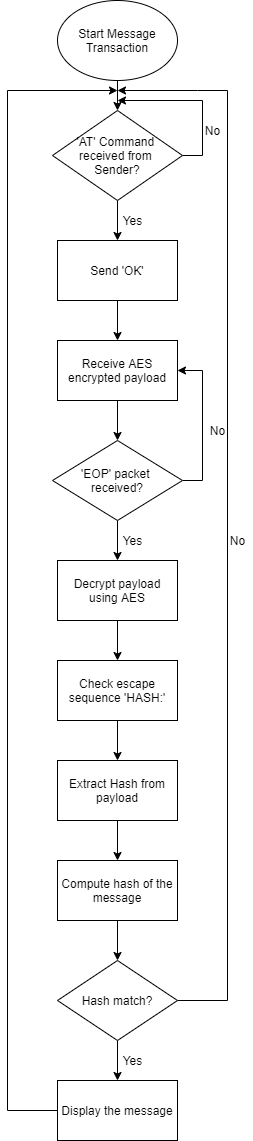

The diagram above was exported from draw.io. Its source (the exported page's mxGraphModel, read from the mxfile embedded in the PNG):
<mxGraphModel dx="1038" dy="531" grid="1" gridSize="10" guides="1" tooltips="1" connect="1" arrows="1" fold="1" page="1" pageScale="1" pageWidth="850" pageHeight="1100" math="0" shadow="0">
  <root>
    <mxCell id="0" />
    <mxCell id="1" parent="0" />
    <mxCell id="R1dwZzoNJoIE5qUDumA2-13" value="" style="edgeStyle=orthogonalEdgeStyle;rounded=0;orthogonalLoop=1;jettySize=auto;html=1;" edge="1" parent="1" source="R1dwZzoNJoIE5qUDumA2-1" target="R1dwZzoNJoIE5qUDumA2-2">
      <mxGeometry relative="1" as="geometry" />
    </mxCell>
    <mxCell id="R1dwZzoNJoIE5qUDumA2-1" value="Start Message Transaction" style="ellipse;whiteSpace=wrap;html=1;" vertex="1" parent="1">
      <mxGeometry x="340" y="10" width="120" height="80" as="geometry" />
    </mxCell>
    <mxCell id="R1dwZzoNJoIE5qUDumA2-14" value="" style="edgeStyle=orthogonalEdgeStyle;rounded=0;orthogonalLoop=1;jettySize=auto;html=1;" edge="1" parent="1" source="R1dwZzoNJoIE5qUDumA2-2" target="R1dwZzoNJoIE5qUDumA2-4">
      <mxGeometry relative="1" as="geometry" />
    </mxCell>
    <mxCell id="R1dwZzoNJoIE5qUDumA2-23" style="edgeStyle=orthogonalEdgeStyle;rounded=0;orthogonalLoop=1;jettySize=auto;html=1;" edge="1" parent="1" source="R1dwZzoNJoIE5qUDumA2-2">
      <mxGeometry relative="1" as="geometry">
        <mxPoint x="400" y="110" as="targetPoint" />
        <Array as="points">
          <mxPoint x="485" y="165" />
          <mxPoint x="485" y="110" />
          <mxPoint x="400" y="110" />
        </Array>
      </mxGeometry>
    </mxCell>
    <mxCell id="R1dwZzoNJoIE5qUDumA2-2" value="'AT' Command &lt;br&gt;received from &lt;br&gt;Sender?" style="rhombus;whiteSpace=wrap;html=1;" vertex="1" parent="1">
      <mxGeometry x="335" y="120" width="130" height="90" as="geometry" />
    </mxCell>
    <mxCell id="R1dwZzoNJoIE5qUDumA2-15" style="edgeStyle=orthogonalEdgeStyle;rounded=0;orthogonalLoop=1;jettySize=auto;html=1;exitX=0.5;exitY=1;exitDx=0;exitDy=0;entryX=0.5;entryY=0;entryDx=0;entryDy=0;" edge="1" parent="1" source="R1dwZzoNJoIE5qUDumA2-4" target="R1dwZzoNJoIE5qUDumA2-5">
      <mxGeometry relative="1" as="geometry" />
    </mxCell>
    <mxCell id="R1dwZzoNJoIE5qUDumA2-4" value="Send 'OK'" style="rounded=0;whiteSpace=wrap;html=1;" vertex="1" parent="1">
      <mxGeometry x="340" y="250" width="120" height="60" as="geometry" />
    </mxCell>
    <mxCell id="R1dwZzoNJoIE5qUDumA2-16" value="" style="edgeStyle=orthogonalEdgeStyle;rounded=0;orthogonalLoop=1;jettySize=auto;html=1;" edge="1" parent="1" source="R1dwZzoNJoIE5qUDumA2-5" target="R1dwZzoNJoIE5qUDumA2-6">
      <mxGeometry relative="1" as="geometry" />
    </mxCell>
    <mxCell id="R1dwZzoNJoIE5qUDumA2-5" value="Receive AES encrypted payload" style="rounded=0;whiteSpace=wrap;html=1;" vertex="1" parent="1">
      <mxGeometry x="340" y="350" width="120" height="60" as="geometry" />
    </mxCell>
    <mxCell id="R1dwZzoNJoIE5qUDumA2-17" style="edgeStyle=orthogonalEdgeStyle;rounded=0;orthogonalLoop=1;jettySize=auto;html=1;exitX=0.5;exitY=1;exitDx=0;exitDy=0;entryX=0.5;entryY=0;entryDx=0;entryDy=0;" edge="1" parent="1" source="R1dwZzoNJoIE5qUDumA2-6" target="R1dwZzoNJoIE5qUDumA2-7">
      <mxGeometry relative="1" as="geometry" />
    </mxCell>
    <mxCell id="R1dwZzoNJoIE5qUDumA2-26" style="edgeStyle=orthogonalEdgeStyle;rounded=0;orthogonalLoop=1;jettySize=auto;html=1;exitX=1;exitY=0.5;exitDx=0;exitDy=0;entryX=1;entryY=0.5;entryDx=0;entryDy=0;" edge="1" parent="1" source="R1dwZzoNJoIE5qUDumA2-6" target="R1dwZzoNJoIE5qUDumA2-5">
      <mxGeometry relative="1" as="geometry" />
    </mxCell>
    <mxCell id="R1dwZzoNJoIE5qUDumA2-6" value="'EOP' packet &lt;br&gt;received?" style="rhombus;whiteSpace=wrap;html=1;" vertex="1" parent="1">
      <mxGeometry x="335" y="450" width="130" height="80" as="geometry" />
    </mxCell>
    <mxCell id="R1dwZzoNJoIE5qUDumA2-18" value="" style="edgeStyle=orthogonalEdgeStyle;rounded=0;orthogonalLoop=1;jettySize=auto;html=1;" edge="1" parent="1" source="R1dwZzoNJoIE5qUDumA2-7" target="R1dwZzoNJoIE5qUDumA2-8">
      <mxGeometry relative="1" as="geometry" />
    </mxCell>
    <mxCell id="R1dwZzoNJoIE5qUDumA2-7" value="Decrypt payload using AES" style="rounded=0;whiteSpace=wrap;html=1;" vertex="1" parent="1">
      <mxGeometry x="340" y="570" width="120" height="60" as="geometry" />
    </mxCell>
    <mxCell id="R1dwZzoNJoIE5qUDumA2-19" value="" style="edgeStyle=orthogonalEdgeStyle;rounded=0;orthogonalLoop=1;jettySize=auto;html=1;" edge="1" parent="1" source="R1dwZzoNJoIE5qUDumA2-8" target="R1dwZzoNJoIE5qUDumA2-9">
      <mxGeometry relative="1" as="geometry" />
    </mxCell>
    <mxCell id="R1dwZzoNJoIE5qUDumA2-8" value="Check escape sequence 'HASH:'" style="rounded=0;whiteSpace=wrap;html=1;" vertex="1" parent="1">
      <mxGeometry x="340" y="670" width="120" height="60" as="geometry" />
    </mxCell>
    <mxCell id="R1dwZzoNJoIE5qUDumA2-20" value="" style="edgeStyle=orthogonalEdgeStyle;rounded=0;orthogonalLoop=1;jettySize=auto;html=1;" edge="1" parent="1" source="R1dwZzoNJoIE5qUDumA2-9" target="R1dwZzoNJoIE5qUDumA2-10">
      <mxGeometry relative="1" as="geometry" />
    </mxCell>
    <mxCell id="R1dwZzoNJoIE5qUDumA2-9" value="Extract Hash from payload" style="rounded=0;whiteSpace=wrap;html=1;" vertex="1" parent="1">
      <mxGeometry x="340" y="770" width="120" height="60" as="geometry" />
    </mxCell>
    <mxCell id="R1dwZzoNJoIE5qUDumA2-21" value="" style="edgeStyle=orthogonalEdgeStyle;rounded=0;orthogonalLoop=1;jettySize=auto;html=1;" edge="1" parent="1" source="R1dwZzoNJoIE5qUDumA2-10" target="R1dwZzoNJoIE5qUDumA2-11">
      <mxGeometry relative="1" as="geometry" />
    </mxCell>
    <mxCell id="R1dwZzoNJoIE5qUDumA2-10" value="Compute hash of the message" style="rounded=0;whiteSpace=wrap;html=1;" vertex="1" parent="1">
      <mxGeometry x="340" y="870" width="120" height="60" as="geometry" />
    </mxCell>
    <mxCell id="R1dwZzoNJoIE5qUDumA2-22" value="" style="edgeStyle=orthogonalEdgeStyle;rounded=0;orthogonalLoop=1;jettySize=auto;html=1;" edge="1" parent="1" source="R1dwZzoNJoIE5qUDumA2-11" target="R1dwZzoNJoIE5qUDumA2-12">
      <mxGeometry relative="1" as="geometry" />
    </mxCell>
    <mxCell id="R1dwZzoNJoIE5qUDumA2-30" style="edgeStyle=orthogonalEdgeStyle;rounded=0;orthogonalLoop=1;jettySize=auto;html=1;exitX=1;exitY=0.5;exitDx=0;exitDy=0;" edge="1" parent="1" source="R1dwZzoNJoIE5qUDumA2-11">
      <mxGeometry relative="1" as="geometry">
        <mxPoint x="400" y="100" as="targetPoint" />
        <Array as="points">
          <mxPoint x="510" y="1010" />
          <mxPoint x="510" y="100" />
          <mxPoint x="480" y="100" />
        </Array>
      </mxGeometry>
    </mxCell>
    <mxCell id="R1dwZzoNJoIE5qUDumA2-11" value="Hash match?" style="rhombus;whiteSpace=wrap;html=1;" vertex="1" parent="1">
      <mxGeometry x="340" y="970" width="120" height="80" as="geometry" />
    </mxCell>
    <mxCell id="R1dwZzoNJoIE5qUDumA2-33" style="edgeStyle=orthogonalEdgeStyle;rounded=0;orthogonalLoop=1;jettySize=auto;html=1;exitX=0;exitY=0.5;exitDx=0;exitDy=0;" edge="1" parent="1" source="R1dwZzoNJoIE5qUDumA2-12">
      <mxGeometry relative="1" as="geometry">
        <mxPoint x="400" y="100" as="targetPoint" />
        <Array as="points">
          <mxPoint x="290" y="1120" />
        </Array>
      </mxGeometry>
    </mxCell>
    <mxCell id="R1dwZzoNJoIE5qUDumA2-12" value="Display the message" style="rounded=0;whiteSpace=wrap;html=1;" vertex="1" parent="1">
      <mxGeometry x="340" y="1090" width="120" height="60" as="geometry" />
    </mxCell>
    <mxCell id="R1dwZzoNJoIE5qUDumA2-24" value="No" style="text;html=1;align=center;verticalAlign=middle;resizable=0;points=[];autosize=1;" vertex="1" parent="1">
      <mxGeometry x="480" y="130" width="30" height="20" as="geometry" />
    </mxCell>
    <mxCell id="R1dwZzoNJoIE5qUDumA2-25" value="Yes" style="text;html=1;align=center;verticalAlign=middle;resizable=0;points=[];autosize=1;" vertex="1" parent="1">
      <mxGeometry x="400" y="220" width="30" height="20" as="geometry" />
    </mxCell>
    <mxCell id="R1dwZzoNJoIE5qUDumA2-27" value="No" style="text;html=1;align=center;verticalAlign=middle;resizable=0;points=[];autosize=1;" vertex="1" parent="1">
      <mxGeometry x="485" y="430" width="30" height="20" as="geometry" />
    </mxCell>
    <mxCell id="R1dwZzoNJoIE5qUDumA2-28" value="Yes" style="text;html=1;align=center;verticalAlign=middle;resizable=0;points=[];autosize=1;" vertex="1" parent="1">
      <mxGeometry x="400" y="540" width="30" height="20" as="geometry" />
    </mxCell>
    <mxCell id="R1dwZzoNJoIE5qUDumA2-29" value="Yes" style="text;html=1;align=center;verticalAlign=middle;resizable=0;points=[];autosize=1;" vertex="1" parent="1">
      <mxGeometry x="400" y="1060" width="30" height="20" as="geometry" />
    </mxCell>
    <mxCell id="R1dwZzoNJoIE5qUDumA2-32" value="No" style="text;html=1;align=center;verticalAlign=middle;resizable=0;points=[];autosize=1;" vertex="1" parent="1">
      <mxGeometry x="505" y="540" width="30" height="20" as="geometry" />
    </mxCell>
  </root>
</mxGraphModel>